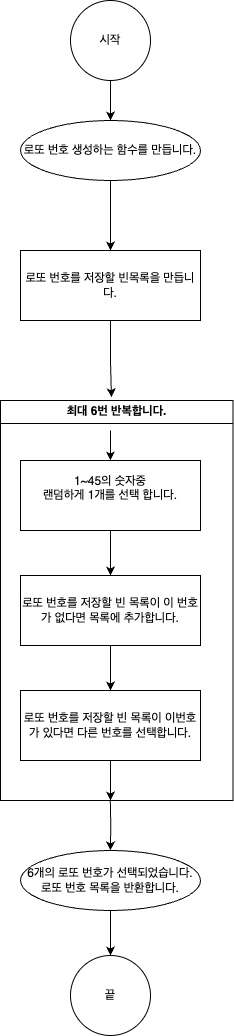

The diagram above was exported from draw.io. Its source (the exported page's mxGraphModel, read from the mxfile embedded in the PNG):
<mxGraphModel dx="1468" dy="2157" grid="1" gridSize="10" guides="1" tooltips="1" connect="1" arrows="1" fold="1" page="1" pageScale="1" pageWidth="827" pageHeight="1169" math="0" shadow="0">
  <root>
    <mxCell id="WIyWlLk6GJQsqaUBKTNV-0" />
    <mxCell id="WIyWlLk6GJQsqaUBKTNV-1" parent="WIyWlLk6GJQsqaUBKTNV-0" />
    <mxCell id="XRT948hz4idFLMOMxyAJ-4" value="" style="edgeStyle=orthogonalEdgeStyle;rounded=0;orthogonalLoop=1;jettySize=auto;html=1;" parent="WIyWlLk6GJQsqaUBKTNV-1" source="WIyWlLk6GJQsqaUBKTNV-3" target="XRT948hz4idFLMOMxyAJ-3" edge="1">
      <mxGeometry relative="1" as="geometry" />
    </mxCell>
    <mxCell id="WIyWlLk6GJQsqaUBKTNV-3" value="로또 번호 생성하는 함수를 만듭니다." style="ellipse;whiteSpace=wrap;html=1;aspect=fixed;" parent="WIyWlLk6GJQsqaUBKTNV-1" vertex="1">
      <mxGeometry x="160" y="60" width="180" height="60" as="geometry" />
    </mxCell>
    <mxCell id="RYRmRx4EwRaIAWr0aIpV-19" style="edgeStyle=orthogonalEdgeStyle;rounded=0;orthogonalLoop=1;jettySize=auto;html=1;entryX=0.477;entryY=-0.008;entryDx=0;entryDy=0;entryPerimeter=0;" parent="WIyWlLk6GJQsqaUBKTNV-1" source="XRT948hz4idFLMOMxyAJ-3" target="RYRmRx4EwRaIAWr0aIpV-11" edge="1">
      <mxGeometry relative="1" as="geometry" />
    </mxCell>
    <mxCell id="XRT948hz4idFLMOMxyAJ-3" value="로또 번호를 저장할 빈목록을 만듭니다." style="whiteSpace=wrap;html=1;align=center;" parent="WIyWlLk6GJQsqaUBKTNV-1" vertex="1">
      <mxGeometry x="160" y="190" width="180" height="70" as="geometry" />
    </mxCell>
    <mxCell id="g1m6o1xRjxrdELElWqOY-9" style="edgeStyle=orthogonalEdgeStyle;rounded=0;orthogonalLoop=1;jettySize=auto;html=1;entryX=0.5;entryY=0;entryDx=0;entryDy=0;" edge="1" parent="WIyWlLk6GJQsqaUBKTNV-1" source="XRT948hz4idFLMOMxyAJ-5" target="g1m6o1xRjxrdELElWqOY-1">
      <mxGeometry relative="1" as="geometry" />
    </mxCell>
    <mxCell id="XRT948hz4idFLMOMxyAJ-5" value="6개의 로또 번호가 선택되었습니다.&lt;br&gt;로또 번호 목록을 반환합니다." style="ellipse;whiteSpace=wrap;html=1;aspect=fixed;" parent="WIyWlLk6GJQsqaUBKTNV-1" vertex="1">
      <mxGeometry x="160" y="790" width="180" height="60" as="geometry" />
    </mxCell>
    <mxCell id="g1m6o1xRjxrdELElWqOY-8" style="edgeStyle=orthogonalEdgeStyle;rounded=0;orthogonalLoop=1;jettySize=auto;html=1;entryX=0.535;entryY=0;entryDx=0;entryDy=0;entryPerimeter=0;" edge="1" parent="WIyWlLk6GJQsqaUBKTNV-1">
      <mxGeometry relative="1" as="geometry">
        <mxPoint x="249.80529411764707" y="740" as="sourcePoint" />
        <mxPoint x="249.86999999999995" y="790" as="targetPoint" />
      </mxGeometry>
    </mxCell>
    <mxCell id="RYRmRx4EwRaIAWr0aIpV-11" value="최대 6번 반복합니다." style="swimlane;whiteSpace=wrap;html=1;" parent="WIyWlLk6GJQsqaUBKTNV-1" vertex="1">
      <mxGeometry x="140" y="340" width="232.5" height="400" as="geometry" />
    </mxCell>
    <mxCell id="g1m6o1xRjxrdELElWqOY-4" style="edgeStyle=orthogonalEdgeStyle;rounded=0;orthogonalLoop=1;jettySize=auto;html=1;entryX=0.5;entryY=0;entryDx=0;entryDy=0;" edge="1" parent="RYRmRx4EwRaIAWr0aIpV-11" source="RYRmRx4EwRaIAWr0aIpV-18" target="g1m6o1xRjxrdELElWqOY-2">
      <mxGeometry relative="1" as="geometry" />
    </mxCell>
    <mxCell id="RYRmRx4EwRaIAWr0aIpV-18" value="1~45의 숫자중 &lt;br&gt;랜덤하게 1개를 선택 합니다.&lt;br&gt;&amp;nbsp;" style="whiteSpace=wrap;html=1;align=center;" parent="RYRmRx4EwRaIAWr0aIpV-11" vertex="1">
      <mxGeometry x="20" y="60" width="180" height="70" as="geometry" />
    </mxCell>
    <mxCell id="g1m6o1xRjxrdELElWqOY-6" style="edgeStyle=orthogonalEdgeStyle;rounded=0;orthogonalLoop=1;jettySize=auto;html=1;entryX=0.5;entryY=0;entryDx=0;entryDy=0;" edge="1" parent="RYRmRx4EwRaIAWr0aIpV-11" source="g1m6o1xRjxrdELElWqOY-2" target="g1m6o1xRjxrdELElWqOY-3">
      <mxGeometry relative="1" as="geometry" />
    </mxCell>
    <mxCell id="g1m6o1xRjxrdELElWqOY-2" value="로또 번호를 저장할 빈 목록이 이 번호가 없다면 목록에 추가합니다." style="whiteSpace=wrap;html=1;align=center;" vertex="1" parent="RYRmRx4EwRaIAWr0aIpV-11">
      <mxGeometry x="20" y="175" width="180" height="70" as="geometry" />
    </mxCell>
    <mxCell id="g1m6o1xRjxrdELElWqOY-7" style="edgeStyle=orthogonalEdgeStyle;rounded=0;orthogonalLoop=1;jettySize=auto;html=1;" edge="1" parent="RYRmRx4EwRaIAWr0aIpV-11" source="g1m6o1xRjxrdELElWqOY-3">
      <mxGeometry relative="1" as="geometry">
        <mxPoint x="110" y="400" as="targetPoint" />
      </mxGeometry>
    </mxCell>
    <mxCell id="g1m6o1xRjxrdELElWqOY-3" value="로또 번호를 저장할 빈 목록이 이번호가 있다면 다른 번호를 선택합니다." style="whiteSpace=wrap;html=1;align=center;" vertex="1" parent="RYRmRx4EwRaIAWr0aIpV-11">
      <mxGeometry x="20" y="290" width="180" height="70" as="geometry" />
    </mxCell>
    <mxCell id="g1m6o1xRjxrdELElWqOY-10" style="edgeStyle=orthogonalEdgeStyle;rounded=0;orthogonalLoop=1;jettySize=auto;html=1;entryX=0.5;entryY=0;entryDx=0;entryDy=0;" edge="1" parent="RYRmRx4EwRaIAWr0aIpV-11">
      <mxGeometry relative="1" as="geometry">
        <mxPoint x="110" y="30" as="sourcePoint" />
        <mxPoint x="109.88" y="60" as="targetPoint" />
      </mxGeometry>
    </mxCell>
    <mxCell id="g1m6o1xRjxrdELElWqOY-11" style="edgeStyle=orthogonalEdgeStyle;rounded=0;orthogonalLoop=1;jettySize=auto;html=1;entryX=0.5;entryY=0;entryDx=0;entryDy=0;" edge="1" parent="WIyWlLk6GJQsqaUBKTNV-1" source="g1m6o1xRjxrdELElWqOY-0" target="WIyWlLk6GJQsqaUBKTNV-3">
      <mxGeometry relative="1" as="geometry" />
    </mxCell>
    <mxCell id="g1m6o1xRjxrdELElWqOY-0" value="시작" style="ellipse;whiteSpace=wrap;html=1;aspect=fixed;" vertex="1" parent="WIyWlLk6GJQsqaUBKTNV-1">
      <mxGeometry x="210" y="-60" width="80" height="80" as="geometry" />
    </mxCell>
    <mxCell id="g1m6o1xRjxrdELElWqOY-1" value="끝" style="ellipse;whiteSpace=wrap;html=1;aspect=fixed;" vertex="1" parent="WIyWlLk6GJQsqaUBKTNV-1">
      <mxGeometry x="210" y="895" width="80" height="80" as="geometry" />
    </mxCell>
  </root>
</mxGraphModel>